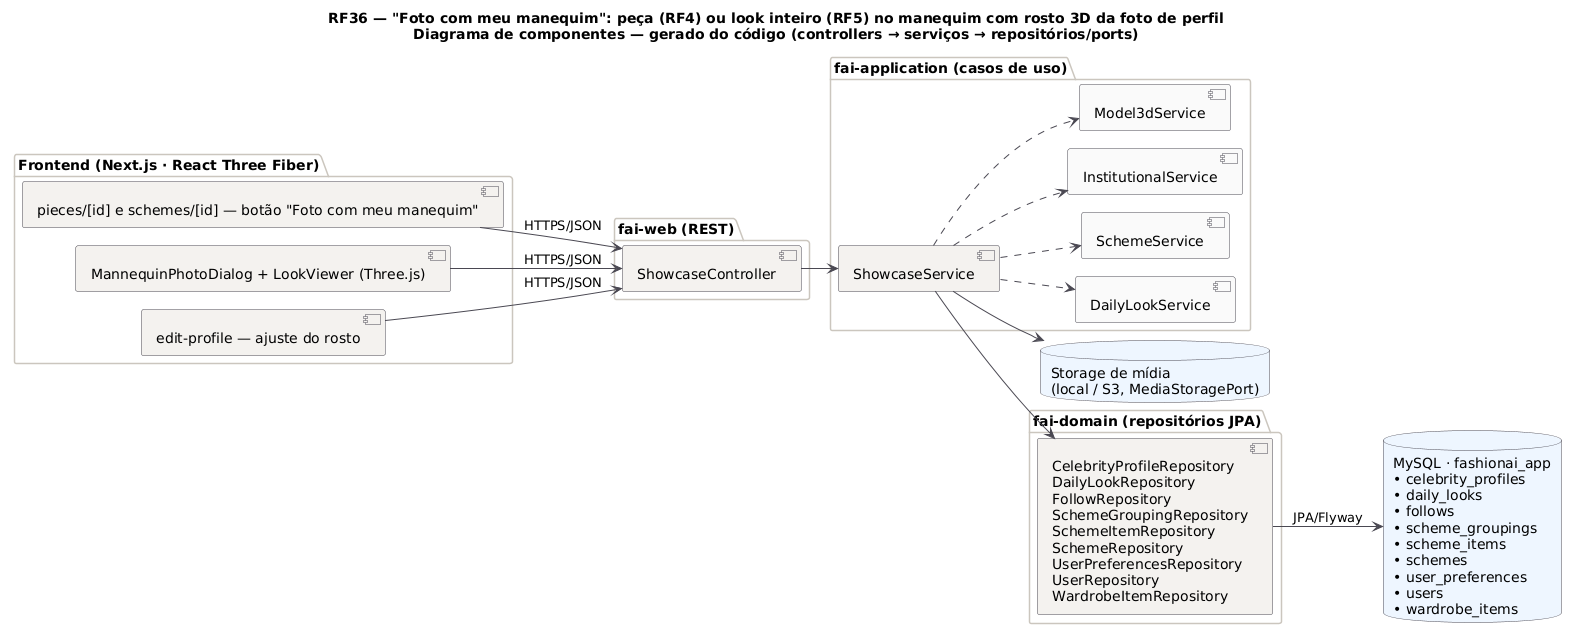

The diagram above was rendered by PlantUML. Its source (embedded in the PNG):
@startuml RF36_Componentes
title RF36 — "Foto com meu manequim": peça (RF4) ou look inteiro (RF5) no manequim com rosto 3D da foto de perfil\nDiagrama de componentes — gerado do código (controllers → serviços → repositórios/ports)
!pragma layout smetana
skinparam backgroundColor #FFFFFF
skinparam component {
  BackgroundColor #F4F2EF
  BorderColor #4A4852
  ArrowColor #4A4852
}
skinparam package {
  BorderColor #CBC6BE
}
skinparam database {
  BackgroundColor #EEF6FF
  BorderColor #4A4852
}
left to right direction

package "Frontend (Next.js · React Three Fiber)" {
  component "pieces/[id] e schemes/[id] — botão "Foto com meu manequim"" as FE0
  component "MannequinPhotoDialog + LookViewer (Three.js)" as FE1
  component "edit-profile — ajuste do rosto" as FE2
}
package "fai-web (REST)" {
  [ShowcaseController] as ShowcaseController
}
package "fai-application (casos de uso)" {
  [ShowcaseService] as ShowcaseService
  [DailyLookService] as DailyLookService #FAFAFA
  [SchemeService] as SchemeService #FAFAFA
  [InstitutionalService] as InstitutionalService #FAFAFA
  [Model3dService] as Model3dService #FAFAFA
}
package "fai-domain (repositórios JPA)" {
  [CelebrityProfileRepository\nDailyLookRepository\nFollowRepository\nSchemeGroupingRepository\nSchemeItemRepository\nSchemeRepository\nUserPreferencesRepository\nUserRepository\nWardrobeItemRepository] as REPOS
}
database "MySQL · fashionai_app\n• celebrity_profiles\n• daily_looks\n• follows\n• scheme_groupings\n• scheme_items\n• schemes\n• user_preferences\n• users\n• wardrobe_items" as DB
database "Storage de mídia\n(local / S3, MediaStoragePort)" as P_media

FE0 --> ShowcaseController : HTTPS/JSON
FE1 --> ShowcaseController : HTTPS/JSON
FE2 --> ShowcaseController : HTTPS/JSON
ShowcaseController --> ShowcaseService
ShowcaseService ..> DailyLookService
ShowcaseService ..> SchemeService
ShowcaseService ..> InstitutionalService
ShowcaseService ..> Model3dService
ShowcaseService --> REPOS
ShowcaseService --> P_media
REPOS --> DB : JPA/Flyway
@enduml